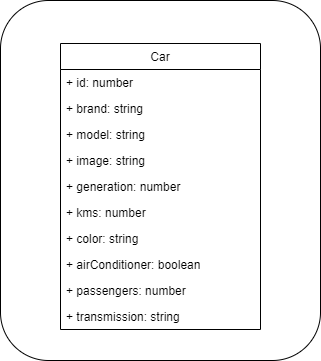

The diagram above was exported from draw.io. Its source (the exported page's mxGraphModel, read from the mxfile embedded in the PNG):
<mxGraphModel dx="1422" dy="762" grid="1" gridSize="10" guides="1" tooltips="1" connect="1" arrows="1" fold="1" page="1" pageScale="1" pageWidth="827" pageHeight="1169" math="0" shadow="0">
  <root>
    <mxCell id="0" />
    <mxCell id="1" parent="0" />
    <mxCell id="-gbG8Z4kmrkMeELb_7Zn-1" value="Car" style="swimlane;fontStyle=0;childLayout=stackLayout;horizontal=1;startSize=26;fillColor=none;horizontalStack=0;resizeParent=1;resizeParentMax=0;resizeLast=0;collapsible=1;marginBottom=0;" parent="1" vertex="1">
      <mxGeometry x="160" y="103" width="200" height="286" as="geometry" />
    </mxCell>
    <mxCell id="mi-WHubGrIbV7dUxAKMl-1" value="+ id: number" style="text;strokeColor=none;fillColor=none;align=left;verticalAlign=top;spacingLeft=4;spacingRight=4;overflow=hidden;rotatable=0;points=[[0,0.5],[1,0.5]];portConstraint=eastwest;" vertex="1" parent="-gbG8Z4kmrkMeELb_7Zn-1">
      <mxGeometry y="26" width="200" height="26" as="geometry" />
    </mxCell>
    <mxCell id="-gbG8Z4kmrkMeELb_7Zn-2" value="+ brand: string" style="text;strokeColor=none;fillColor=none;align=left;verticalAlign=top;spacingLeft=4;spacingRight=4;overflow=hidden;rotatable=0;points=[[0,0.5],[1,0.5]];portConstraint=eastwest;" parent="-gbG8Z4kmrkMeELb_7Zn-1" vertex="1">
      <mxGeometry y="52" width="200" height="26" as="geometry" />
    </mxCell>
    <mxCell id="-gbG8Z4kmrkMeELb_7Zn-3" value="+ model: string" style="text;strokeColor=none;fillColor=none;align=left;verticalAlign=top;spacingLeft=4;spacingRight=4;overflow=hidden;rotatable=0;points=[[0,0.5],[1,0.5]];portConstraint=eastwest;" parent="-gbG8Z4kmrkMeELb_7Zn-1" vertex="1">
      <mxGeometry y="78" width="200" height="26" as="geometry" />
    </mxCell>
    <mxCell id="mi-WHubGrIbV7dUxAKMl-2" value="+ image: string&#10;" style="text;strokeColor=none;fillColor=none;align=left;verticalAlign=top;spacingLeft=4;spacingRight=4;overflow=hidden;rotatable=0;points=[[0,0.5],[1,0.5]];portConstraint=eastwest;" vertex="1" parent="-gbG8Z4kmrkMeELb_7Zn-1">
      <mxGeometry y="104" width="200" height="26" as="geometry" />
    </mxCell>
    <mxCell id="-gbG8Z4kmrkMeELb_7Zn-4" value="+ generation: number&#10;" style="text;strokeColor=none;fillColor=none;align=left;verticalAlign=top;spacingLeft=4;spacingRight=4;overflow=hidden;rotatable=0;points=[[0,0.5],[1,0.5]];portConstraint=eastwest;" parent="-gbG8Z4kmrkMeELb_7Zn-1" vertex="1">
      <mxGeometry y="130" width="200" height="26" as="geometry" />
    </mxCell>
    <mxCell id="-gbG8Z4kmrkMeELb_7Zn-5" value="+ kms: number&#10;" style="text;strokeColor=none;fillColor=none;align=left;verticalAlign=top;spacingLeft=4;spacingRight=4;overflow=hidden;rotatable=0;points=[[0,0.5],[1,0.5]];portConstraint=eastwest;" parent="-gbG8Z4kmrkMeELb_7Zn-1" vertex="1">
      <mxGeometry y="156" width="200" height="26" as="geometry" />
    </mxCell>
    <mxCell id="-gbG8Z4kmrkMeELb_7Zn-8" value="+ color: string&#10;" style="text;strokeColor=none;fillColor=none;align=left;verticalAlign=top;spacingLeft=4;spacingRight=4;overflow=hidden;rotatable=0;points=[[0,0.5],[1,0.5]];portConstraint=eastwest;" parent="-gbG8Z4kmrkMeELb_7Zn-1" vertex="1">
      <mxGeometry y="182" width="200" height="26" as="geometry" />
    </mxCell>
    <mxCell id="-gbG8Z4kmrkMeELb_7Zn-9" value="+ airConditioner: boolean&#10;" style="text;strokeColor=none;fillColor=none;align=left;verticalAlign=top;spacingLeft=4;spacingRight=4;overflow=hidden;rotatable=0;points=[[0,0.5],[1,0.5]];portConstraint=eastwest;" parent="-gbG8Z4kmrkMeELb_7Zn-1" vertex="1">
      <mxGeometry y="208" width="200" height="26" as="geometry" />
    </mxCell>
    <mxCell id="-gbG8Z4kmrkMeELb_7Zn-10" value="+ passengers: number&#10;" style="text;strokeColor=none;fillColor=none;align=left;verticalAlign=top;spacingLeft=4;spacingRight=4;overflow=hidden;rotatable=0;points=[[0,0.5],[1,0.5]];portConstraint=eastwest;" parent="-gbG8Z4kmrkMeELb_7Zn-1" vertex="1">
      <mxGeometry y="234" width="200" height="26" as="geometry" />
    </mxCell>
    <mxCell id="-gbG8Z4kmrkMeELb_7Zn-11" value="+ transmission: string&#10;" style="text;strokeColor=none;fillColor=none;align=left;verticalAlign=top;spacingLeft=4;spacingRight=4;overflow=hidden;rotatable=0;points=[[0,0.5],[1,0.5]];portConstraint=eastwest;" parent="-gbG8Z4kmrkMeELb_7Zn-1" vertex="1">
      <mxGeometry y="260" width="200" height="26" as="geometry" />
    </mxCell>
    <mxCell id="mi-WHubGrIbV7dUxAKMl-3" value="" style="rounded=1;whiteSpace=wrap;html=1;fillColor=none;" vertex="1" parent="1">
      <mxGeometry x="100" y="60" width="320" height="360" as="geometry" />
    </mxCell>
  </root>
</mxGraphModel>